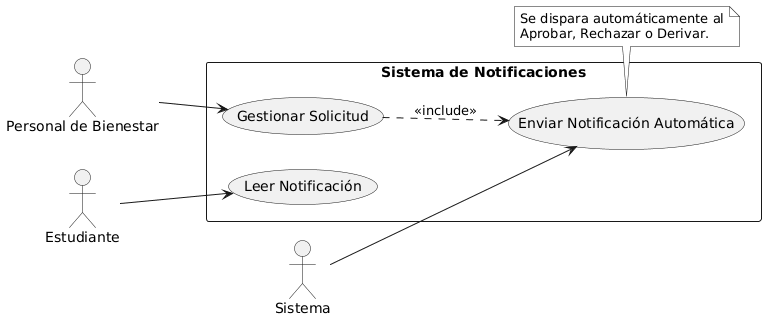

The diagram above was rendered by PlantUML. Its source (embedded in the PNG):
@startuml
' Configuración Estilo Monocromo y Limpio
skinparam monochrome true
skinparam shadowing false
skinparam packageStyle rectangle
left to right direction

actor "Personal de Bienestar" as Admin
actor "Sistema" as Sys
actor "Estudiante" as Est

rectangle "Sistema de Notificaciones" {
    usecase "Gestionar Solicitud" as UC_Gestionar
    usecase "Enviar Notificación Automática" as UC_Enviar
    usecase "Leer Notificación" as UC_Leer
}

' Relaciones
Admin --> UC_Gestionar
Est --> UC_Leer

' Trigger: Gestionar implica Enviar
UC_Gestionar ..> UC_Enviar : <<include>>
' El sistema es quien ejecuta el envío
Sys --> UC_Enviar

note bottom of UC_Enviar
  Se dispara automáticamente al
  Aprobar, Rechazar o Derivar.
end note
@enduml